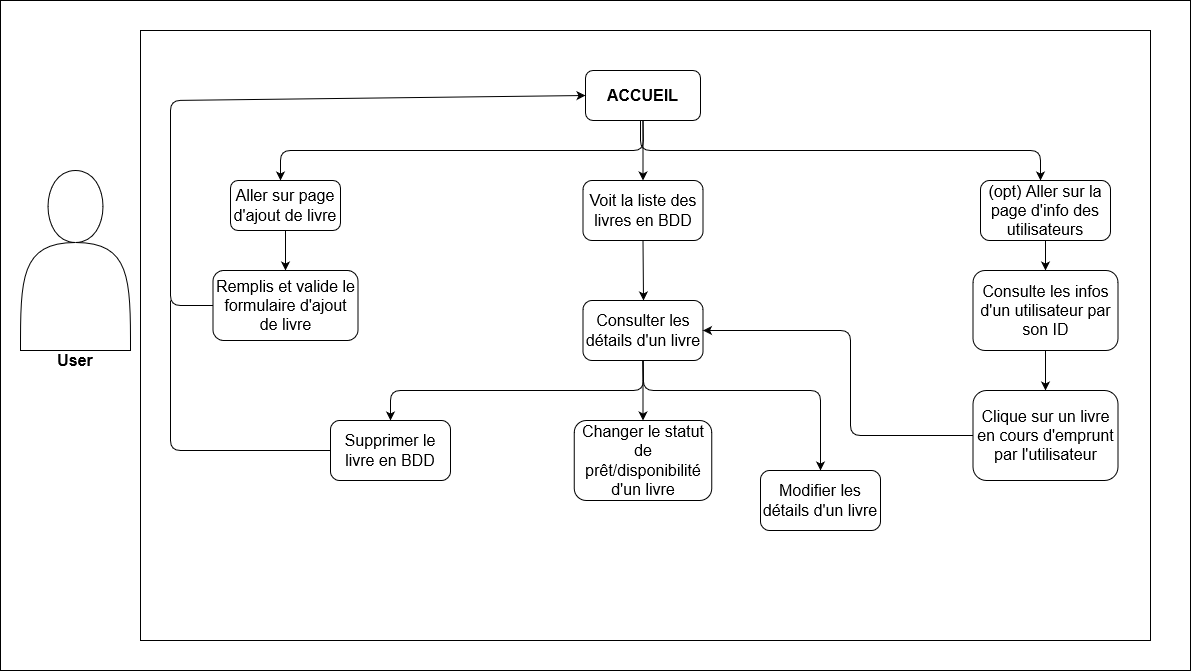

The diagram above was exported from draw.io. Its source (the exported page's mxGraphModel, read from the mxfile embedded in the PNG):
<mxGraphModel dx="2452" dy="927" grid="1" gridSize="10" guides="1" tooltips="1" connect="1" arrows="1" fold="1" page="1" pageScale="1" pageWidth="1169" pageHeight="827" math="0" shadow="0" extFonts="Permanent Marker^https://fonts.googleapis.com/css?family=Permanent+Marker">
  <root>
    <mxCell id="0" />
    <mxCell id="1" parent="0" />
    <mxCell id="eZs2dQDfR7JBqJDsvNYR-39" value="" style="rounded=0;whiteSpace=wrap;html=1;fontSize=16;" vertex="1" parent="1">
      <mxGeometry width="1190" height="670" as="geometry" />
    </mxCell>
    <mxCell id="eZs2dQDfR7JBqJDsvNYR-37" value="" style="rounded=0;whiteSpace=wrap;html=1;fontSize=16;" vertex="1" parent="1">
      <mxGeometry x="140" y="30" width="1010" height="610" as="geometry" />
    </mxCell>
    <mxCell id="eZs2dQDfR7JBqJDsvNYR-6" value="" style="shape=actor;whiteSpace=wrap;html=1;" vertex="1" parent="1">
      <mxGeometry x="20" y="170" width="110" height="180" as="geometry" />
    </mxCell>
    <mxCell id="eZs2dQDfR7JBqJDsvNYR-7" value="&lt;b style=&quot;font-size: 16px;&quot;&gt;User&lt;/b&gt;" style="text;html=1;strokeColor=none;fillColor=none;align=center;verticalAlign=middle;whiteSpace=wrap;rounded=0;fontSize=16;" vertex="1" parent="1">
      <mxGeometry x="55" y="350" width="40" height="20" as="geometry" />
    </mxCell>
    <mxCell id="eZs2dQDfR7JBqJDsvNYR-9" value="&lt;b&gt;ACCUEIL&lt;/b&gt;" style="rounded=1;whiteSpace=wrap;html=1;fontSize=16;" vertex="1" parent="1">
      <mxGeometry x="585" y="70" width="115" height="50" as="geometry" />
    </mxCell>
    <mxCell id="eZs2dQDfR7JBqJDsvNYR-11" value="" style="endArrow=classic;html=1;fontSize=16;exitX=0.5;exitY=1;exitDx=0;exitDy=0;" edge="1" parent="1" source="eZs2dQDfR7JBqJDsvNYR-9" target="eZs2dQDfR7JBqJDsvNYR-12">
      <mxGeometry width="50" height="50" relative="1" as="geometry">
        <mxPoint x="510" y="510" as="sourcePoint" />
        <mxPoint x="660" y="150" as="targetPoint" />
      </mxGeometry>
    </mxCell>
    <mxCell id="eZs2dQDfR7JBqJDsvNYR-12" value="Voit la liste des livres en BDD" style="rounded=1;whiteSpace=wrap;html=1;fontSize=16;" vertex="1" parent="1">
      <mxGeometry x="582.5" y="180" width="120" height="60" as="geometry" />
    </mxCell>
    <mxCell id="eZs2dQDfR7JBqJDsvNYR-13" value="" style="endArrow=classic;html=1;fontSize=16;exitX=0.5;exitY=1;exitDx=0;exitDy=0;" edge="1" parent="1" source="eZs2dQDfR7JBqJDsvNYR-9">
      <mxGeometry width="50" height="50" relative="1" as="geometry">
        <mxPoint x="570" y="390" as="sourcePoint" />
        <mxPoint x="280" y="180" as="targetPoint" />
        <Array as="points">
          <mxPoint x="643" y="150" />
          <mxPoint x="280" y="150" />
        </Array>
      </mxGeometry>
    </mxCell>
    <mxCell id="eZs2dQDfR7JBqJDsvNYR-14" value="Aller sur page d'ajout de livre" style="rounded=1;whiteSpace=wrap;html=1;fontSize=16;" vertex="1" parent="1">
      <mxGeometry x="230" y="180" width="110" height="50" as="geometry" />
    </mxCell>
    <mxCell id="eZs2dQDfR7JBqJDsvNYR-15" value="" style="endArrow=classic;html=1;fontSize=16;" edge="1" parent="1">
      <mxGeometry width="50" height="50" relative="1" as="geometry">
        <mxPoint x="640" y="120" as="sourcePoint" />
        <mxPoint x="1040" y="180" as="targetPoint" />
        <Array as="points">
          <mxPoint x="640" y="150" />
          <mxPoint x="1040" y="150" />
        </Array>
      </mxGeometry>
    </mxCell>
    <mxCell id="eZs2dQDfR7JBqJDsvNYR-16" value="(opt) Aller sur la page d'info des utilisateurs" style="rounded=1;whiteSpace=wrap;html=1;fontSize=16;" vertex="1" parent="1">
      <mxGeometry x="980" y="180" width="130" height="60" as="geometry" />
    </mxCell>
    <mxCell id="eZs2dQDfR7JBqJDsvNYR-17" value="" style="endArrow=classic;html=1;fontSize=16;exitX=0.5;exitY=1;exitDx=0;exitDy=0;" edge="1" parent="1" source="eZs2dQDfR7JBqJDsvNYR-14">
      <mxGeometry width="50" height="50" relative="1" as="geometry">
        <mxPoint x="570" y="390" as="sourcePoint" />
        <mxPoint x="285" y="270" as="targetPoint" />
      </mxGeometry>
    </mxCell>
    <mxCell id="eZs2dQDfR7JBqJDsvNYR-18" value="Remplis et valide le formulaire d'ajout de livre" style="rounded=1;whiteSpace=wrap;html=1;fontSize=16;" vertex="1" parent="1">
      <mxGeometry x="212.5" y="270" width="145" height="70" as="geometry" />
    </mxCell>
    <mxCell id="eZs2dQDfR7JBqJDsvNYR-19" value="" style="endArrow=classic;html=1;fontSize=16;exitX=0;exitY=0.5;exitDx=0;exitDy=0;entryX=0;entryY=0.5;entryDx=0;entryDy=0;" edge="1" parent="1" source="eZs2dQDfR7JBqJDsvNYR-18" target="eZs2dQDfR7JBqJDsvNYR-9">
      <mxGeometry width="50" height="50" relative="1" as="geometry">
        <mxPoint x="570" y="390" as="sourcePoint" />
        <mxPoint x="620" y="340" as="targetPoint" />
        <Array as="points">
          <mxPoint x="170" y="305" />
          <mxPoint x="170" y="100" />
        </Array>
      </mxGeometry>
    </mxCell>
    <mxCell id="eZs2dQDfR7JBqJDsvNYR-21" value="" style="endArrow=classic;html=1;fontSize=16;exitX=0.5;exitY=1;exitDx=0;exitDy=0;" edge="1" parent="1" source="eZs2dQDfR7JBqJDsvNYR-16">
      <mxGeometry width="50" height="50" relative="1" as="geometry">
        <mxPoint x="570" y="390" as="sourcePoint" />
        <mxPoint x="1045" y="270" as="targetPoint" />
      </mxGeometry>
    </mxCell>
    <mxCell id="eZs2dQDfR7JBqJDsvNYR-22" value="Consulte les infos d'un utilisateur par son ID" style="rounded=1;whiteSpace=wrap;html=1;fontSize=16;" vertex="1" parent="1">
      <mxGeometry x="972.5" y="270" width="145" height="80" as="geometry" />
    </mxCell>
    <mxCell id="eZs2dQDfR7JBqJDsvNYR-23" value="" style="endArrow=classic;html=1;fontSize=16;exitX=0.5;exitY=1;exitDx=0;exitDy=0;" edge="1" parent="1" source="eZs2dQDfR7JBqJDsvNYR-12">
      <mxGeometry width="50" height="50" relative="1" as="geometry">
        <mxPoint x="570" y="390" as="sourcePoint" />
        <mxPoint x="643" y="300" as="targetPoint" />
      </mxGeometry>
    </mxCell>
    <mxCell id="eZs2dQDfR7JBqJDsvNYR-24" value="Consulter les détails d'un livre" style="rounded=1;whiteSpace=wrap;html=1;fontSize=16;" vertex="1" parent="1">
      <mxGeometry x="582.5" y="300" width="120" height="60" as="geometry" />
    </mxCell>
    <mxCell id="eZs2dQDfR7JBqJDsvNYR-25" value="" style="endArrow=classic;html=1;fontSize=16;exitX=0.5;exitY=1;exitDx=0;exitDy=0;entryX=0.5;entryY=0;entryDx=0;entryDy=0;" edge="1" parent="1" source="eZs2dQDfR7JBqJDsvNYR-24" target="eZs2dQDfR7JBqJDsvNYR-26">
      <mxGeometry width="50" height="50" relative="1" as="geometry">
        <mxPoint x="570" y="390" as="sourcePoint" />
        <mxPoint x="643" y="410" as="targetPoint" />
      </mxGeometry>
    </mxCell>
    <mxCell id="eZs2dQDfR7JBqJDsvNYR-26" value="Changer le statut de prêt/disponibilité d'un livre" style="rounded=1;whiteSpace=wrap;html=1;fontSize=16;" vertex="1" parent="1">
      <mxGeometry x="573.75" y="420" width="137.5" height="80" as="geometry" />
    </mxCell>
    <mxCell id="eZs2dQDfR7JBqJDsvNYR-27" value="" style="endArrow=classic;html=1;fontSize=16;exitX=0.5;exitY=1;exitDx=0;exitDy=0;" edge="1" parent="1" source="eZs2dQDfR7JBqJDsvNYR-24">
      <mxGeometry width="50" height="50" relative="1" as="geometry">
        <mxPoint x="570" y="390" as="sourcePoint" />
        <mxPoint x="390" y="420" as="targetPoint" />
        <Array as="points">
          <mxPoint x="643" y="390" />
          <mxPoint x="390" y="390" />
        </Array>
      </mxGeometry>
    </mxCell>
    <mxCell id="eZs2dQDfR7JBqJDsvNYR-28" value="Supprimer le livre en BDD" style="rounded=1;whiteSpace=wrap;html=1;fontSize=16;" vertex="1" parent="1">
      <mxGeometry x="330" y="420" width="120" height="60" as="geometry" />
    </mxCell>
    <mxCell id="eZs2dQDfR7JBqJDsvNYR-29" value="" style="endArrow=none;html=1;fontSize=16;exitX=0;exitY=0.5;exitDx=0;exitDy=0;" edge="1" parent="1" source="eZs2dQDfR7JBqJDsvNYR-28">
      <mxGeometry width="50" height="50" relative="1" as="geometry">
        <mxPoint x="570" y="390" as="sourcePoint" />
        <mxPoint x="170" y="300" as="targetPoint" />
        <Array as="points">
          <mxPoint x="170" y="450" />
        </Array>
      </mxGeometry>
    </mxCell>
    <mxCell id="eZs2dQDfR7JBqJDsvNYR-30" value="" style="endArrow=classic;html=1;fontSize=16;exitX=0.5;exitY=1;exitDx=0;exitDy=0;" edge="1" parent="1" source="eZs2dQDfR7JBqJDsvNYR-22">
      <mxGeometry width="50" height="50" relative="1" as="geometry">
        <mxPoint x="570" y="390" as="sourcePoint" />
        <mxPoint x="1045" y="390" as="targetPoint" />
      </mxGeometry>
    </mxCell>
    <mxCell id="eZs2dQDfR7JBqJDsvNYR-31" value="Clique sur un livre en cours d'emprunt par l'utilisateur" style="rounded=1;whiteSpace=wrap;html=1;fontSize=16;" vertex="1" parent="1">
      <mxGeometry x="972.5" y="390" width="145" height="90" as="geometry" />
    </mxCell>
    <mxCell id="eZs2dQDfR7JBqJDsvNYR-32" value="" style="endArrow=classic;html=1;fontSize=16;exitX=0;exitY=0.5;exitDx=0;exitDy=0;entryX=1;entryY=0.5;entryDx=0;entryDy=0;" edge="1" parent="1" source="eZs2dQDfR7JBqJDsvNYR-31" target="eZs2dQDfR7JBqJDsvNYR-24">
      <mxGeometry width="50" height="50" relative="1" as="geometry">
        <mxPoint x="570" y="390" as="sourcePoint" />
        <mxPoint x="620" y="340" as="targetPoint" />
        <Array as="points">
          <mxPoint x="850" y="435" />
          <mxPoint x="850" y="330" />
        </Array>
      </mxGeometry>
    </mxCell>
    <mxCell id="eZs2dQDfR7JBqJDsvNYR-33" value="" style="endArrow=classic;html=1;fontSize=16;exitX=0.5;exitY=1;exitDx=0;exitDy=0;" edge="1" parent="1" source="eZs2dQDfR7JBqJDsvNYR-24">
      <mxGeometry width="50" height="50" relative="1" as="geometry">
        <mxPoint x="570" y="390" as="sourcePoint" />
        <mxPoint x="820" y="470" as="targetPoint" />
        <Array as="points">
          <mxPoint x="643" y="390" />
          <mxPoint x="820" y="390" />
        </Array>
      </mxGeometry>
    </mxCell>
    <mxCell id="eZs2dQDfR7JBqJDsvNYR-34" value="Modifier les détails d'un livre" style="rounded=1;whiteSpace=wrap;html=1;fontSize=16;" vertex="1" parent="1">
      <mxGeometry x="760" y="470" width="120" height="60" as="geometry" />
    </mxCell>
  </root>
</mxGraphModel>